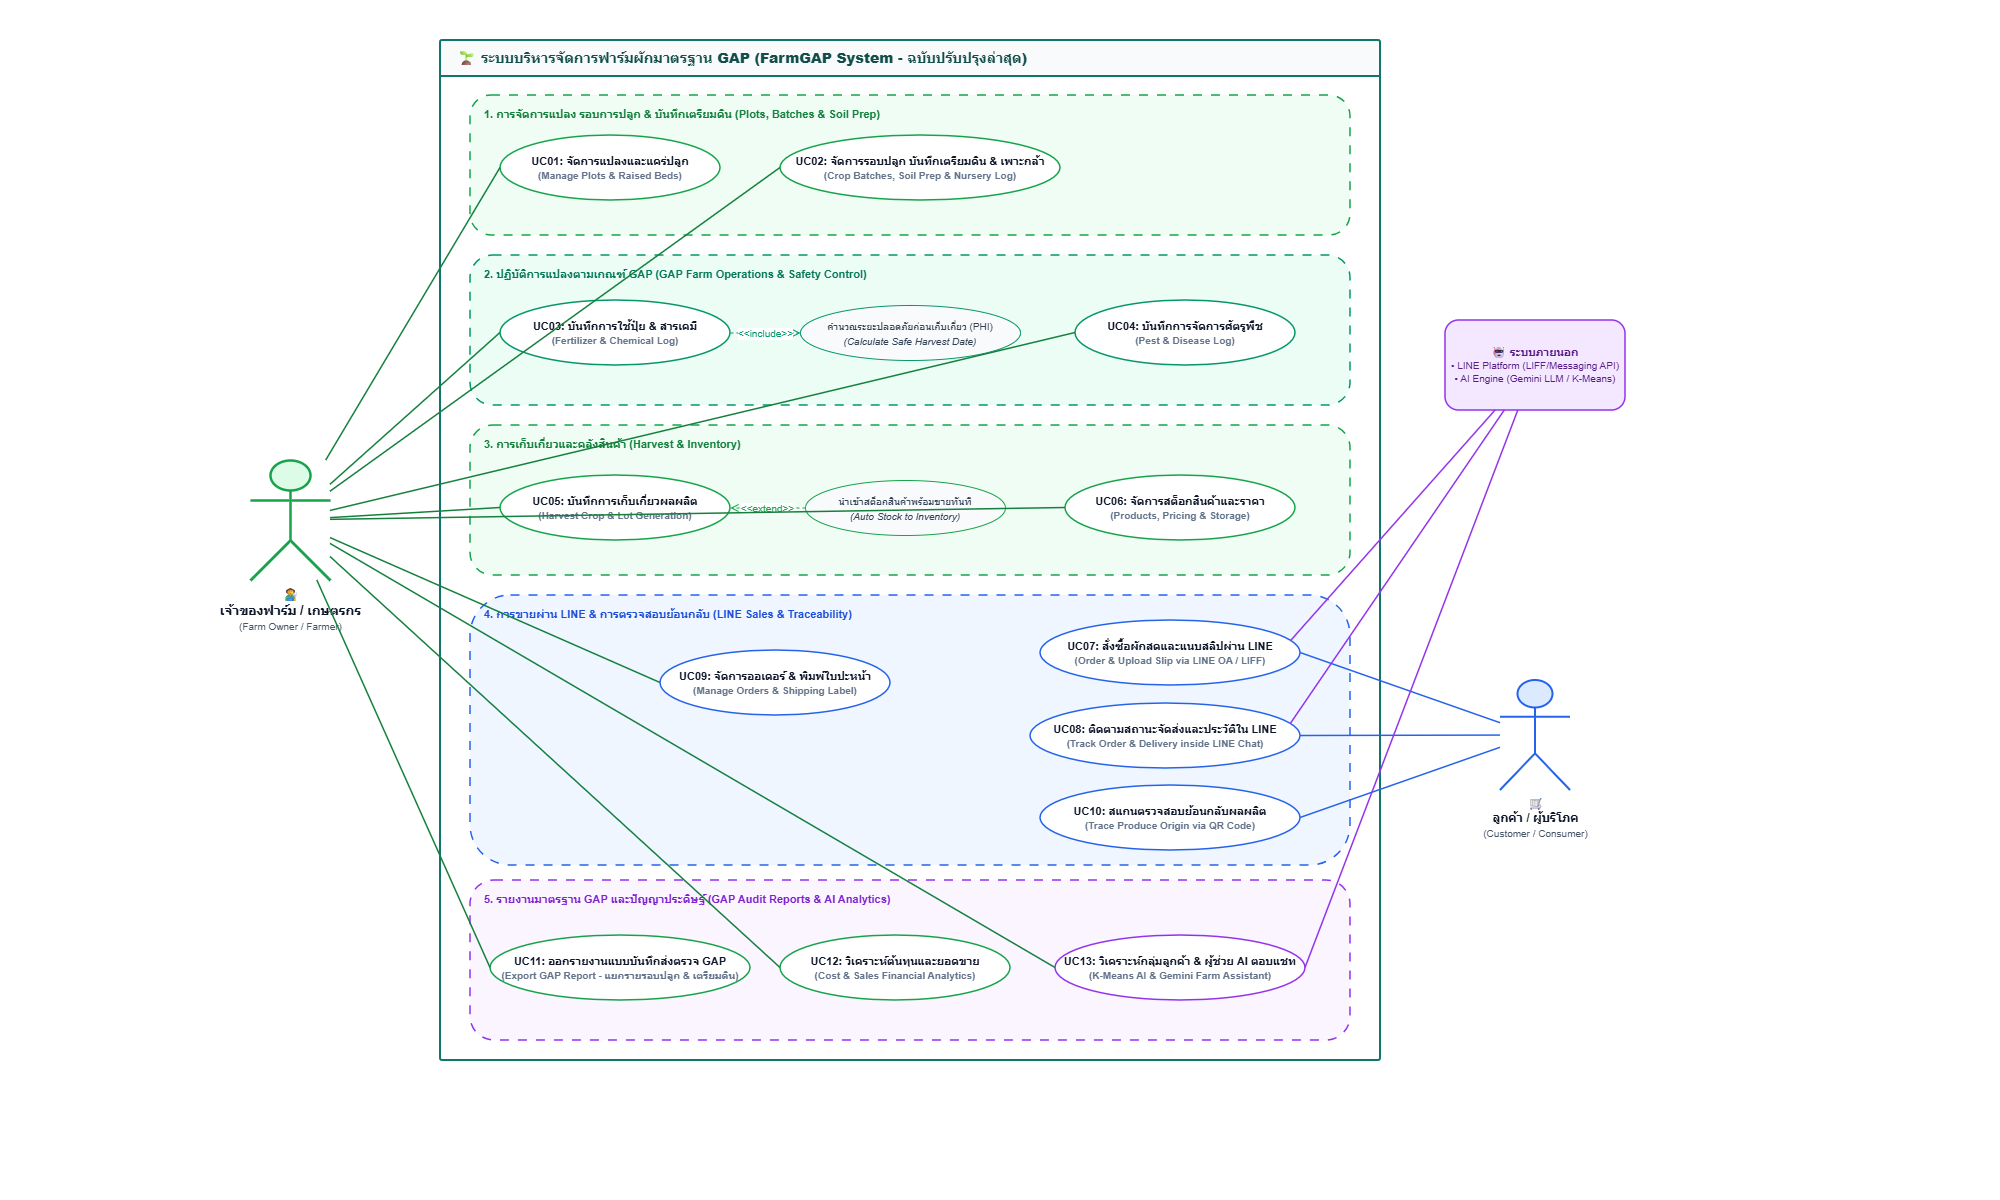

The diagram above was exported from draw.io. Its source (the exported page's mxGraphModel, read from the mxfile embedded in the PNG):
<mxGraphModel dx="2020" dy="1102" grid="1" gridSize="10" guides="1" tooltips="1" connect="1" arrows="1" fold="1" page="0" pageScale="1" pageWidth="1600" pageHeight="900" math="0" shadow="0">
  <root>
    <mxCell id="0" />
    <mxCell id="1" parent="0" />
    <mxCell id="sys_boundary" parent="1" style="swimlane;whiteSpace=wrap;html=1;startSize=36;fillColor=#f8fafc;strokeColor=#0f766e;strokeWidth=2;fontStyle=1;fontSize=14;align=left;spacingLeft=15;fontColor=#134e4a;rounded=1;arcSize=2;" value="&lt;b&gt;🌱 ระบบบริหารจัดการฟาร์มผักมาตรฐาน GAP (FarmGAP System - ฉบับปรับปรุงล่าสุด)&lt;/b&gt;" vertex="1">
      <mxGeometry height="1020" width="940" x="440" y="40" as="geometry" />
    </mxCell>
    <mxCell id="zone1" parent="sys_boundary" style="rounded=1;whiteSpace=wrap;html=1;dashed=1;dashPattern=6 6;fillColor=#f0fdf4;strokeColor=#16a34a;strokeWidth=1.5;verticalAlign=top;align=left;spacingTop=6;spacingLeft=12;fontStyle=1;fontSize=11;fontColor=#15803d;" value="1. การจัดการแปลง รอบการปลูก &amp; บันทึกเตรียมดิน (Plots, Batches &amp; Soil Prep)" vertex="1">
      <mxGeometry height="140" width="880" x="30" y="55" as="geometry" />
    </mxCell>
    <mxCell id="uc01" parent="sys_boundary" style="ellipse;whiteSpace=wrap;html=1;fillColor=#ffffff;strokeColor=#16a34a;strokeWidth=1.5;fontSize=11;fontStyle=1;fontColor=#0f172a;" value="UC01: จัดการแปลงและแคร่ปลูก&lt;br&gt;&lt;font style=&quot;font-size: 10px; color: #64748b;&quot;&gt;(Manage Plots &amp; Raised Beds)&lt;/font&gt;" vertex="1">
      <mxGeometry height="65" width="220" x="60" y="95" as="geometry" />
    </mxCell>
    <mxCell id="uc02" parent="sys_boundary" style="ellipse;whiteSpace=wrap;html=1;fillColor=#ffffff;strokeColor=#16a34a;strokeWidth=1.5;fontSize=11;fontStyle=1;fontColor=#0f172a;" value="UC02: จัดการรอบปลูก บันทึกเตรียมดิน &amp; เพาะกล้า&lt;br&gt;&lt;font style=&quot;font-size: 10px; color: #64748b;&quot;&gt;(Crop Batches, Soil Prep &amp; Nursery Log)&lt;/font&gt;" vertex="1">
      <mxGeometry height="65" width="280" x="340" y="95" as="geometry" />
    </mxCell>
    <mxCell id="zone2" parent="sys_boundary" style="rounded=1;whiteSpace=wrap;html=1;dashed=1;dashPattern=6 6;fillColor=#ecfdf5;strokeColor=#059669;strokeWidth=1.5;verticalAlign=top;align=left;spacingTop=6;spacingLeft=12;fontStyle=1;fontSize=11;fontColor=#047857;" value="2. ปฏิบัติการแปลงตามเกณฑ์ GAP (GAP Farm Operations &amp; Safety Control)" vertex="1">
      <mxGeometry height="150" width="880" x="30" y="215" as="geometry" />
    </mxCell>
    <mxCell id="uc03" parent="sys_boundary" style="ellipse;whiteSpace=wrap;html=1;fillColor=#ffffff;strokeColor=#059669;strokeWidth=1.5;fontSize=11;fontStyle=1;fontColor=#0f172a;" value="UC03: บันทึกการใช้ปุ๋ย &amp; สารเคมี&lt;br&gt;&lt;font style=&quot;font-size: 10px; color: #64748b;&quot;&gt;(Fertilizer &amp; Chemical Log)&lt;/font&gt;" vertex="1">
      <mxGeometry height="65" width="230" x="60" y="260" as="geometry" />
    </mxCell>
    <mxCell id="uc03_inc" parent="sys_boundary" style="ellipse;whiteSpace=wrap;html=1;fillColor=#f8fafc;strokeColor=#059669;strokeWidth=1;fontColor=#334155;" value="&lt;font style=&quot;font-size: 10px;&quot;&gt;คำนวณระยะปลอดภัยก่อนเก็บเกี่ยว (PHI)&lt;br&gt;&lt;i&gt;(Calculate Safe Harvest Date)&lt;/i&gt;&lt;/font&gt;" vertex="1">
      <mxGeometry height="55" width="220" x="360" y="265" as="geometry" />
    </mxCell>
    <mxCell id="uc04" parent="sys_boundary" style="ellipse;whiteSpace=wrap;html=1;fillColor=#ffffff;strokeColor=#059669;strokeWidth=1.5;fontSize=11;fontStyle=1;fontColor=#0f172a;" value="UC04: บันทึกการจัดการศัตรูพืช&lt;br&gt;&lt;font style=&quot;font-size: 10px; color: #64748b;&quot;&gt;(Pest &amp; Disease Log)&lt;/font&gt;" vertex="1">
      <mxGeometry height="65" width="220" x="635" y="260" as="geometry" />
    </mxCell>
    <mxCell id="zone3" parent="sys_boundary" style="rounded=1;whiteSpace=wrap;html=1;dashed=1;dashPattern=6 6;fillColor=#f0fdf4;strokeColor=#16a34a;strokeWidth=1.5;verticalAlign=top;align=left;spacingTop=6;spacingLeft=12;fontStyle=1;fontSize=11;fontColor=#15803d;" value="3. การเก็บเกี่ยวและคลังสินค้า (Harvest &amp; Inventory)" vertex="1">
      <mxGeometry height="150" width="880" x="30" y="385" as="geometry" />
    </mxCell>
    <mxCell id="uc05" parent="sys_boundary" style="ellipse;whiteSpace=wrap;html=1;fillColor=#ffffff;strokeColor=#16a34a;strokeWidth=1.5;fontSize=11;fontStyle=1;fontColor=#0f172a;" value="UC05: บันทึกการเก็บเกี่ยวผลผลิต&lt;br&gt;&lt;font style=&quot;font-size: 10px; color: #64748b;&quot;&gt;(Harvest Crop &amp; Lot Generation)&lt;/font&gt;" vertex="1">
      <mxGeometry height="65" width="230" x="60" y="435" as="geometry" />
    </mxCell>
    <mxCell id="uc05_ext" parent="sys_boundary" style="ellipse;whiteSpace=wrap;html=1;fillColor=#f8fafc;strokeColor=#16a34a;strokeWidth=1;fontColor=#334155;" value="&lt;font style=&quot;font-size: 10px;&quot;&gt;นำเข้าสต็อกสินค้าพร้อมขายทันที&lt;br&gt;&lt;i&gt;(Auto Stock to Inventory)&lt;/i&gt;&lt;/font&gt;" vertex="1">
      <mxGeometry height="55" width="200" x="365" y="440" as="geometry" />
    </mxCell>
    <mxCell id="uc06" parent="sys_boundary" style="ellipse;whiteSpace=wrap;html=1;fillColor=#ffffff;strokeColor=#16a34a;strokeWidth=1.5;fontSize=11;fontStyle=1;fontColor=#0f172a;" value="UC06: จัดการสต็อกสินค้าและราคา&lt;br&gt;&lt;font style=&quot;font-size: 10px; color: #64748b;&quot;&gt;(Products, Pricing &amp; Storage)&lt;/font&gt;" vertex="1">
      <mxGeometry height="65" width="230" x="625" y="435" as="geometry" />
    </mxCell>
    <mxCell id="zone4" parent="sys_boundary" style="rounded=1;whiteSpace=wrap;html=1;dashed=1;dashPattern=6 6;fillColor=#eff6ff;strokeColor=#2563eb;strokeWidth=1.5;verticalAlign=top;align=left;spacingTop=6;spacingLeft=12;fontStyle=1;fontSize=11;fontColor=#1d4ed8;" value="4. การขายผ่าน LINE &amp; การตรวจสอบย้อนกลับ (LINE Sales &amp; Traceability)" vertex="1">
      <mxGeometry height="270" width="880" x="30" y="555" as="geometry" />
    </mxCell>
    <mxCell id="uc07" parent="sys_boundary" style="ellipse;whiteSpace=wrap;html=1;fillColor=#ffffff;strokeColor=#2563eb;strokeWidth=1.5;fontSize=11;fontStyle=1;fontColor=#0f172a;" value="UC07: สั่งซื้อผักสดและแนบสลิปผ่าน LINE&lt;br&gt;&lt;font style=&quot;font-size: 10px; color: #64748b;&quot;&gt;(Order &amp; Upload Slip via LINE OA / LIFF)&lt;/font&gt;" vertex="1">
      <mxGeometry height="65" width="260" x="600" y="580" as="geometry" />
    </mxCell>
    <mxCell id="uc08" parent="sys_boundary" style="ellipse;whiteSpace=wrap;html=1;fillColor=#ffffff;strokeColor=#2563eb;strokeWidth=1.5;fontSize=11;fontStyle=1;fontColor=#0f172a;" value="UC08: ติดตามสถานะจัดส่งและประวัติใน LINE&lt;br&gt;&lt;font style=&quot;font-size: 10px; color: #64748b;&quot;&gt;(Track Order &amp; Delivery inside LINE Chat)&lt;/font&gt;" vertex="1">
      <mxGeometry height="65" width="270" x="590" y="663" as="geometry" />
    </mxCell>
    <mxCell id="uc09" parent="sys_boundary" style="ellipse;whiteSpace=wrap;html=1;fillColor=#ffffff;strokeColor=#2563eb;strokeWidth=1.5;fontSize=11;fontStyle=1;fontColor=#0f172a;" value="UC09: จัดการออเดอร์ &amp; พิมพ์ใบปะหน้า&lt;br&gt;&lt;font style=&quot;font-size: 10px; color: #64748b;&quot;&gt;(Manage Orders &amp; Shipping Label)&lt;/font&gt;" vertex="1">
      <mxGeometry height="65" width="230" x="220" y="610" as="geometry" />
    </mxCell>
    <mxCell id="uc10" parent="sys_boundary" style="ellipse;whiteSpace=wrap;html=1;fillColor=#ffffff;strokeColor=#2563eb;strokeWidth=1.5;fontSize=11;fontStyle=1;fontColor=#0f172a;" value="UC10: สแกนตรวจสอบย้อนกลับผลผลิต&lt;br&gt;&lt;font style=&quot;font-size: 10px; color: #64748b;&quot;&gt;(Trace Produce Origin via QR Code)&lt;/font&gt;" vertex="1">
      <mxGeometry height="65" width="260" x="600" y="745" as="geometry" />
    </mxCell>
    <mxCell id="zone5" parent="sys_boundary" style="rounded=1;whiteSpace=wrap;html=1;dashed=1;dashPattern=6 6;fillColor=#faf5ff;strokeColor=#9333ea;strokeWidth=1.5;verticalAlign=top;align=left;spacingTop=6;spacingLeft=12;fontStyle=1;fontSize=11;fontColor=#7e22ce;" value="5. รายงานมาตรฐาน GAP และปัญญาประดิษฐ์ (GAP Audit Reports &amp; AI Analytics)" vertex="1">
      <mxGeometry height="160" width="880" x="30" y="840" as="geometry" />
    </mxCell>
    <mxCell id="uc11" parent="sys_boundary" style="ellipse;whiteSpace=wrap;html=1;fillColor=#ffffff;strokeColor=#16a34a;strokeWidth=1.5;fontSize=11;fontStyle=1;fontColor=#0f172a;" value="UC11: ออกรายงานแบบบันทึกส่งตรวจ GAP&lt;br&gt;&lt;font style=&quot;font-size: 10px; color: #64748b;&quot;&gt;(Export GAP Report - แยกรายรอบปลูก &amp; เตรียมดิน)&lt;/font&gt;" vertex="1">
      <mxGeometry height="65" width="260" x="50" y="895" as="geometry" />
    </mxCell>
    <mxCell id="uc12" parent="sys_boundary" style="ellipse;whiteSpace=wrap;html=1;fillColor=#ffffff;strokeColor=#16a34a;strokeWidth=1.5;fontSize=11;fontStyle=1;fontColor=#0f172a;" value="UC12: วิเคราะห์ต้นทุนและยอดขาย&lt;br&gt;&lt;font style=&quot;font-size: 10px; color: #64748b;&quot;&gt;(Cost &amp; Sales Financial Analytics)&lt;/font&gt;" vertex="1">
      <mxGeometry height="65" width="230" x="340" y="895" as="geometry" />
    </mxCell>
    <mxCell id="uc13" parent="sys_boundary" style="ellipse;whiteSpace=wrap;html=1;fillColor=#ffffff;strokeColor=#9333ea;strokeWidth=1.5;fontSize=11;fontStyle=1;fontColor=#0f172a;" value="UC13: วิเคราะห์กลุ่มลูกค้า &amp; ผู้ช่วย AI ตอบแชท&lt;br&gt;&lt;font style=&quot;font-size: 10px; color: #64748b;&quot;&gt;(K-Means AI &amp; Gemini Farm Assistant)&lt;/font&gt;" vertex="1">
      <mxGeometry height="65" width="250" x="615" y="895" as="geometry" />
    </mxCell>
    <mxCell id="rel_inc_03" edge="1" parent="sys_boundary" source="uc03" style="dashed=1;html=1;endArrow=open;endFill=0;strokeColor=#059669;fontSize=10;fontColor=#059669;exitX=1;exitY=0.5;exitDx=0;exitDy=0;entryX=0;entryY=0.5;entryDx=0;entryDy=0;" target="uc03_inc" value="&amp;lt;&amp;lt;include&amp;gt;&amp;gt;">
      <mxGeometry relative="1" as="geometry" />
    </mxCell>
    <mxCell id="rel_ext_05" edge="1" parent="sys_boundary" source="uc05_ext" style="dashed=1;html=1;endArrow=open;endFill=0;strokeColor=#16a34a;fontSize=10;fontColor=#16a34a;exitX=0;exitY=0.5;exitDx=0;exitDy=0;entryX=1;entryY=0.5;entryDx=0;entryDy=0;" target="uc05" value="&amp;lt;&amp;lt;extend&amp;gt;&amp;gt;">
      <mxGeometry relative="1" as="geometry" />
    </mxCell>
    <mxCell id="act_owner" parent="1" style="shape=umlActor;verticalLabelPosition=bottom;verticalAlign=top;html=1;outlineConnect=0;fillColor=#dcfce7;strokeColor=#16a34a;strokeWidth=2.5;fontStyle=0;fontSize=13;fontColor=#0f172a;" value="🧑🌾&lt;br&gt;&lt;b&gt;เจ้าของฟาร์ม / เกษตรกร&lt;/b&gt;&lt;br&gt;&lt;font style=&quot;font-size: 10px; color: #475569;&quot;&gt;(Farm Owner / Farmer)&lt;/font&gt;" vertex="1">
      <mxGeometry height="120" width="80" x="250" y="460" as="geometry" />
    </mxCell>
    <mxCell id="act_customer" parent="1" style="shape=umlActor;verticalLabelPosition=bottom;verticalAlign=top;html=1;outlineConnect=0;fillColor=#dbeafe;strokeColor=#2563eb;strokeWidth=2;fontStyle=0;fontSize=12;fontColor=#0f172a;" value="🛒&lt;br&gt;&lt;b&gt;ลูกค้า / ผู้บริโภค&lt;/b&gt;&lt;br&gt;&lt;font style=&quot;font-size: 10px; color: #475569;&quot;&gt;(Customer / Consumer)&lt;/font&gt;" vertex="1">
      <mxGeometry height="110" width="70" x="1500" y="680" as="geometry" />
    </mxCell>
    <mxCell id="act_ext" parent="1" style="rounded=1;whiteSpace=wrap;html=1;fillColor=#f3e8ff;strokeColor=#9333ea;strokeWidth=1.5;fontColor=#581c87;fontSize=11;align=center;" value="&lt;b&gt;🤖 ระบบภายนอก&lt;/b&gt;&lt;br&gt;&lt;font style=&quot;font-size: 10px;&quot;&gt;• LINE Platform (LIFF/Messaging API)&lt;br&gt;• AI Engine (Gemini LLM / K-Means)&lt;/font&gt;" vertex="1">
      <mxGeometry height="90" width="180" x="1445" y="320" as="geometry" />
    </mxCell>
    <mxCell id="line_o_1" edge="1" parent="1" source="act_owner" style="endArrow=none;html=1;strokeColor=#15803d;strokeWidth=1.5;entryX=0;entryY=0.5;entryDx=0;entryDy=0;" target="uc01">
      <mxGeometry relative="1" as="geometry" />
    </mxCell>
    <mxCell id="line_o_2" edge="1" parent="1" source="act_owner" style="endArrow=none;html=1;strokeColor=#15803d;strokeWidth=1.5;entryX=0;entryY=0.5;entryDx=0;entryDy=0;" target="uc02">
      <mxGeometry relative="1" as="geometry" />
    </mxCell>
    <mxCell id="line_o_3" edge="1" parent="1" source="act_owner" style="endArrow=none;html=1;strokeColor=#15803d;strokeWidth=1.5;entryX=0;entryY=0.5;entryDx=0;entryDy=0;" target="uc03">
      <mxGeometry relative="1" as="geometry" />
    </mxCell>
    <mxCell id="line_o_4" edge="1" parent="1" source="act_owner" style="endArrow=none;html=1;strokeColor=#15803d;strokeWidth=1.5;entryX=0;entryY=0.5;entryDx=0;entryDy=0;" target="uc04">
      <mxGeometry relative="1" as="geometry" />
    </mxCell>
    <mxCell id="line_o_5" edge="1" parent="1" source="act_owner" style="endArrow=none;html=1;strokeColor=#15803d;strokeWidth=1.5;entryX=0;entryY=0.5;entryDx=0;entryDy=0;" target="uc05">
      <mxGeometry relative="1" as="geometry" />
    </mxCell>
    <mxCell id="line_o_6" edge="1" parent="1" source="act_owner" style="endArrow=none;html=1;strokeColor=#15803d;strokeWidth=1.5;entryX=0;entryY=0.5;entryDx=0;entryDy=0;" target="uc06">
      <mxGeometry relative="1" as="geometry" />
    </mxCell>
    <mxCell id="line_o_9" edge="1" parent="1" source="act_owner" style="endArrow=none;html=1;strokeColor=#15803d;strokeWidth=1.5;entryX=0;entryY=0.5;entryDx=0;entryDy=0;" target="uc09">
      <mxGeometry relative="1" as="geometry" />
    </mxCell>
    <mxCell id="line_o_11" edge="1" parent="1" source="act_owner" style="endArrow=none;html=1;strokeColor=#15803d;strokeWidth=1.5;entryX=0;entryY=0.5;entryDx=0;entryDy=0;" target="uc11">
      <mxGeometry relative="1" as="geometry" />
    </mxCell>
    <mxCell id="line_o_12" edge="1" parent="1" source="act_owner" style="endArrow=none;html=1;strokeColor=#15803d;strokeWidth=1.5;entryX=0;entryY=0.5;entryDx=0;entryDy=0;" target="uc12">
      <mxGeometry relative="1" as="geometry" />
    </mxCell>
    <mxCell id="line_o_13" edge="1" parent="1" source="act_owner" style="endArrow=none;html=1;strokeColor=#15803d;strokeWidth=1.5;entryX=0;entryY=0.5;entryDx=0;entryDy=0;" target="uc13">
      <mxGeometry relative="1" as="geometry" />
    </mxCell>
    <mxCell id="line_c_7" edge="1" parent="1" source="uc07" style="endArrow=none;html=1;strokeColor=#2563eb;strokeWidth=1.5;exitX=1;exitY=0.5;exitDx=0;exitDy=0;" target="act_customer">
      <mxGeometry relative="1" as="geometry" />
    </mxCell>
    <mxCell id="line_c_8" edge="1" parent="1" source="uc08" style="endArrow=none;html=1;strokeColor=#2563eb;strokeWidth=1.5;exitX=1;exitY=0.5;exitDx=0;exitDy=0;" target="act_customer">
      <mxGeometry relative="1" as="geometry" />
    </mxCell>
    <mxCell id="line_c_10" edge="1" parent="1" source="uc10" style="endArrow=none;html=1;strokeColor=#2563eb;strokeWidth=1.5;exitX=1;exitY=0.5;exitDx=0;exitDy=0;" target="act_customer">
      <mxGeometry relative="1" as="geometry" />
    </mxCell>
    <mxCell id="line_ext_7" edge="1" parent="1" source="uc07" style="endArrow=none;html=1;strokeColor=#9333ea;strokeWidth=1.5;exitX=1;exitY=0.3;exitDx=0;exitDy=0;" target="act_ext">
      <mxGeometry relative="1" as="geometry" />
    </mxCell>
    <mxCell id="line_ext_8" edge="1" parent="1" source="uc08" style="endArrow=none;html=1;strokeColor=#9333ea;strokeWidth=1.5;exitX=1;exitY=0.3;exitDx=0;exitDy=0;" target="act_ext">
      <mxGeometry relative="1" as="geometry" />
    </mxCell>
    <mxCell id="line_ext_13" edge="1" parent="1" source="uc13" style="endArrow=none;html=1;strokeColor=#9333ea;strokeWidth=1.5;exitX=1;exitY=0.5;exitDx=0;exitDy=0;" target="act_ext">
      <mxGeometry relative="1" as="geometry" />
    </mxCell>
  </root>
</mxGraphModel>